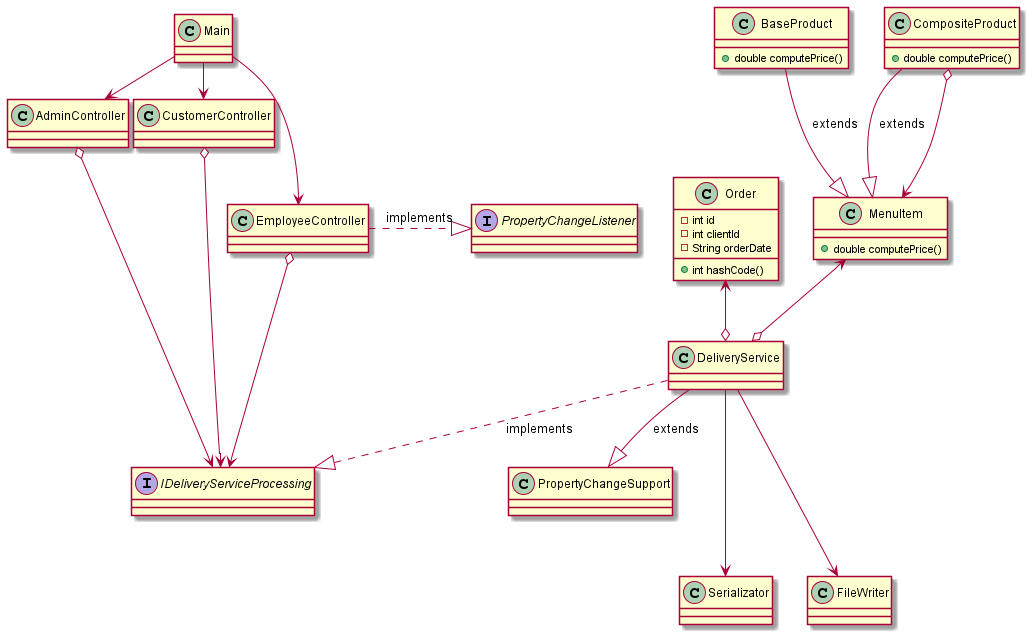

The diagram above was rendered by PlantUML. Its source (embedded in the PNG):
@startuml

interface PropertyChangeListener {}

class AdminController {}
class EmployeeController {}
class CustomerController {}

class Main {}

Main -> AdminController
Main --> EmployeeController
Main -> CustomerController

EmployeeController .|> PropertyChangeListener : implements

AdminController o---> IDeliveryServiceProcessing
EmployeeController o---> IDeliveryServiceProcessing
CustomerController o---> IDeliveryServiceProcessing

interface IDeliveryServiceProcessing
class DeliveryService

class PropertyChangeSupport

DeliveryService ..|> IDeliveryServiceProcessing : implements
DeliveryService --|> PropertyChangeSupport : extends

class Order {
    - int id
    - int clientId
    - String orderDate
    + int hashCode()
}

Order <--o DeliveryService

class MenuItem {
    + double computePrice()
}

MenuItem <--o DeliveryService

class BaseProduct {
    + double computePrice()
}

class CompositeProduct {
    + double computePrice()
}

BaseProduct --|> MenuItem : extends
CompositeProduct --|> MenuItem : extends
CompositeProduct o--> MenuItem

class Serializator
class FileWriter

DeliveryService ---> Serializator
DeliveryService ---> FileWriter

@enduml